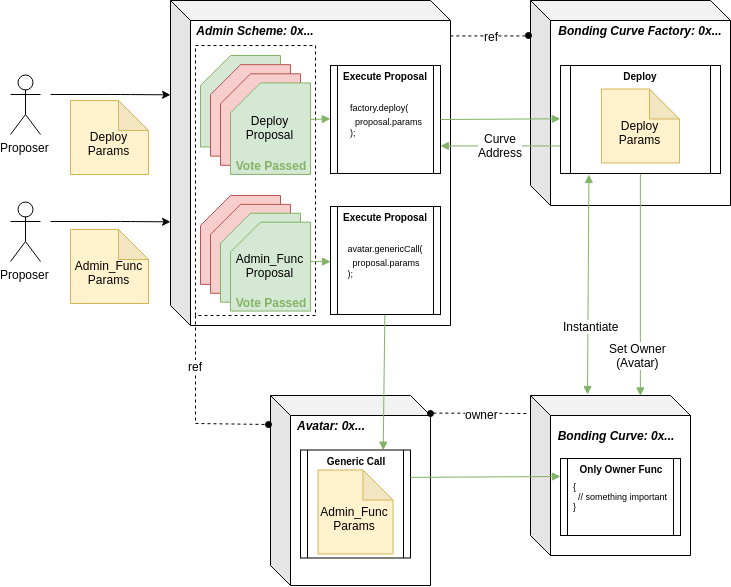

The diagram above was exported from draw.io. Its source (the exported page's mxGraphModel, read from the mxfile embedded in the PNG):
<mxGraphModel dx="963" dy="731" grid="1" gridSize="10" guides="1" tooltips="1" connect="1" arrows="1" fold="1" page="1" pageScale="1" pageWidth="850" pageHeight="1100" math="0" shadow="0">
  <root>
    <mxCell id="0" />
    <mxCell id="1" parent="0" />
    <mxCell id="TyNcwg9LXT4gGiC0UFNW-3" value="Proposer&lt;br&gt;" style="shape=umlActor;verticalLabelPosition=bottom;labelBackgroundColor=#ffffff;verticalAlign=top;html=1;outlineConnect=0;" parent="1" vertex="1">
      <mxGeometry x="60" y="159" width="30" height="60" as="geometry" />
    </mxCell>
    <mxCell id="TyNcwg9LXT4gGiC0UFNW-6" value="&lt;div style=&quot;text-align: left&quot;&gt;&lt;br&gt;&lt;/div&gt;" style="shape=cube;whiteSpace=wrap;html=1;boundedLbl=1;backgroundOutline=1;darkOpacity=0.05;darkOpacity2=0.1;" parent="1" vertex="1">
      <mxGeometry x="220" y="85" width="280" height="325" as="geometry" />
    </mxCell>
    <mxCell id="c2HobnmIUeBJlBDmDnDJ-11" value="&lt;div style=&quot;text-align: left&quot;&gt;&lt;br&gt;&lt;/div&gt;" style="shape=cube;whiteSpace=wrap;html=1;boundedLbl=1;backgroundOutline=1;darkOpacity=0.05;darkOpacity2=0.1;" vertex="1" parent="1">
      <mxGeometry x="320" y="480" width="160" height="190" as="geometry" />
    </mxCell>
    <mxCell id="c2HobnmIUeBJlBDmDnDJ-1" value="&lt;div style=&quot;text-align: left&quot;&gt;&lt;br&gt;&lt;/div&gt;" style="shape=cube;whiteSpace=wrap;html=1;boundedLbl=1;backgroundOutline=1;darkOpacity=0.05;darkOpacity2=0.1;" vertex="1" parent="1">
      <mxGeometry x="580" y="85" width="200" height="205" as="geometry" />
    </mxCell>
    <mxCell id="TyNcwg9LXT4gGiC0UFNW-7" value="Admin Scheme: 0x..." style="text;html=1;strokeColor=none;fillColor=none;align=center;verticalAlign=middle;whiteSpace=wrap;rounded=0;fontStyle=3" parent="1" vertex="1">
      <mxGeometry x="240" y="105" width="130" height="20" as="geometry" />
    </mxCell>
    <mxCell id="TyNcwg9LXT4gGiC0UFNW-11" value="" style="endArrow=classic;html=1;entryX=0;entryY=0.323;entryDx=0;entryDy=0;entryPerimeter=0;" parent="1" edge="1">
      <mxGeometry width="50" height="50" relative="1" as="geometry">
        <mxPoint x="100" y="179" as="sourcePoint" />
        <mxPoint x="220" y="179.33333333333337" as="targetPoint" />
        <Array as="points">
          <mxPoint x="170" y="179" />
        </Array>
      </mxGeometry>
    </mxCell>
    <mxCell id="TyNcwg9LXT4gGiC0UFNW-12" value="&lt;br&gt;Deploy Params" style="shape=note;whiteSpace=wrap;html=1;backgroundOutline=1;darkOpacity=0.05;labelBackgroundColor=none;labelBorderColor=none;fillColor=#fff2cc;strokeColor=#d6b656;" parent="1" vertex="1">
      <mxGeometry x="120" y="185" width="78" height="74" as="geometry" />
    </mxCell>
    <mxCell id="TyNcwg9LXT4gGiC0UFNW-26" value="Proposer&lt;br&gt;" style="shape=umlActor;verticalLabelPosition=bottom;labelBackgroundColor=#ffffff;verticalAlign=top;html=1;outlineConnect=0;" parent="1" vertex="1">
      <mxGeometry x="60" y="286" width="30" height="60" as="geometry" />
    </mxCell>
    <mxCell id="TyNcwg9LXT4gGiC0UFNW-27" value="" style="endArrow=classic;html=1;entryX=0;entryY=0.323;entryDx=0;entryDy=0;entryPerimeter=0;" parent="1" edge="1">
      <mxGeometry width="50" height="50" relative="1" as="geometry">
        <mxPoint x="100" y="306" as="sourcePoint" />
        <mxPoint x="220" y="306.33333333333337" as="targetPoint" />
        <Array as="points">
          <mxPoint x="170" y="306" />
        </Array>
      </mxGeometry>
    </mxCell>
    <mxCell id="TyNcwg9LXT4gGiC0UFNW-28" value="&lt;br&gt;Admin_Func Params" style="shape=note;whiteSpace=wrap;html=1;backgroundOutline=1;darkOpacity=0.05;fillColor=#fff2cc;strokeColor=#d6b656;" parent="1" vertex="1">
      <mxGeometry x="120" y="314" width="78" height="74" as="geometry" />
    </mxCell>
    <mxCell id="c2HobnmIUeBJlBDmDnDJ-3" value="Bonding Curve Factory: 0x..." style="text;html=1;strokeColor=none;fillColor=none;align=center;verticalAlign=middle;whiteSpace=wrap;rounded=0;fontStyle=3" vertex="1" parent="1">
      <mxGeometry x="600" y="105" width="180" height="20" as="geometry" />
    </mxCell>
    <mxCell id="c2HobnmIUeBJlBDmDnDJ-15" value="Avatar: 0x..." style="text;html=1;strokeColor=none;fillColor=none;align=center;verticalAlign=middle;whiteSpace=wrap;rounded=0;fontStyle=3" vertex="1" parent="1">
      <mxGeometry x="340" y="500" width="80" height="20" as="geometry" />
    </mxCell>
    <mxCell id="c2HobnmIUeBJlBDmDnDJ-22" value="" style="rounded=0;orthogonalLoop=1;jettySize=auto;html=1;endArrow=oval;endFill=1;exitX=1;exitY=0.109;exitDx=0;exitDy=0;exitPerimeter=0;startArrow=none;startFill=0;entryX=-0.01;entryY=0.172;entryDx=0;entryDy=0;entryPerimeter=0;fillColor=#f5f5f5;strokeColor=#000000;dashed=1;" edge="1" parent="1" source="TyNcwg9LXT4gGiC0UFNW-6" target="c2HobnmIUeBJlBDmDnDJ-1">
      <mxGeometry relative="1" as="geometry">
        <mxPoint x="530" y="110" as="sourcePoint" />
        <mxPoint x="560" y="117" as="targetPoint" />
      </mxGeometry>
    </mxCell>
    <mxCell id="c2HobnmIUeBJlBDmDnDJ-55" value="ref" style="text;html=1;resizable=0;points=[];align=center;verticalAlign=middle;labelBackgroundColor=#ffffff;" vertex="1" connectable="0" parent="c2HobnmIUeBJlBDmDnDJ-22">
      <mxGeometry x="0.2258" relative="1" as="geometry">
        <mxPoint x="-8" y="-0.5" as="offset" />
      </mxGeometry>
    </mxCell>
    <mxCell id="c2HobnmIUeBJlBDmDnDJ-23" value="&lt;div style=&quot;text-align: left&quot;&gt;&lt;span style=&quot;font-size: 9px&quot;&gt;factory.deploy(&lt;br&gt;&amp;nbsp; proposal.params&lt;/span&gt;&lt;/div&gt;&lt;font style=&quot;font-size: 9px&quot;&gt;&lt;div style=&quot;text-align: left&quot;&gt;&lt;span&gt;);&lt;/span&gt;&lt;/div&gt;&lt;/font&gt;" style="shape=process;whiteSpace=wrap;html=1;backgroundOutline=1;labelBackgroundColor=none;size=0.05999999999999943;" vertex="1" parent="1">
      <mxGeometry x="380" y="150" width="110" height="108" as="geometry" />
    </mxCell>
    <mxCell id="c2HobnmIUeBJlBDmDnDJ-28" value="&lt;span style=&quot;font-style: normal&quot;&gt;&lt;font style=&quot;font-size: 10px&quot;&gt;Execute Proposal&lt;/font&gt;&lt;/span&gt;" style="text;html=1;strokeColor=none;fillColor=none;align=center;verticalAlign=middle;whiteSpace=wrap;rounded=0;fontStyle=3" vertex="1" parent="1">
      <mxGeometry x="380" y="150" width="110" height="20" as="geometry" />
    </mxCell>
    <mxCell id="c2HobnmIUeBJlBDmDnDJ-43" style="edgeStyle=none;rounded=0;orthogonalLoop=1;jettySize=auto;html=1;entryX=0.75;entryY=0;entryDx=0;entryDy=0;startArrow=none;startFill=0;endArrow=block;endFill=1;strokeColor=#82b366;fillColor=#d5e8d4;" edge="1" parent="1" source="c2HobnmIUeBJlBDmDnDJ-31" target="c2HobnmIUeBJlBDmDnDJ-35">
      <mxGeometry relative="1" as="geometry" />
    </mxCell>
    <mxCell id="c2HobnmIUeBJlBDmDnDJ-31" value="&lt;div style=&quot;text-align: left&quot;&gt;&lt;span style=&quot;font-size: 9px&quot;&gt;avatar.genericCall(&lt;br&gt;&amp;nbsp; proposal.params&lt;/span&gt;&lt;/div&gt;&lt;font style=&quot;font-size: 9px&quot;&gt;&lt;div style=&quot;text-align: left&quot;&gt;&lt;span&gt;);&lt;/span&gt;&lt;/div&gt;&lt;/font&gt;" style="shape=process;whiteSpace=wrap;html=1;backgroundOutline=1;labelBackgroundColor=none;size=0.05999999999999943;" vertex="1" parent="1">
      <mxGeometry x="380" y="291" width="110" height="108" as="geometry" />
    </mxCell>
    <mxCell id="c2HobnmIUeBJlBDmDnDJ-32" value="&lt;span style=&quot;font-style: normal&quot;&gt;&lt;font style=&quot;font-size: 10px&quot;&gt;Execute Proposal&lt;/font&gt;&lt;/span&gt;" style="text;html=1;strokeColor=none;fillColor=none;align=center;verticalAlign=middle;whiteSpace=wrap;rounded=0;fontStyle=3" vertex="1" parent="1">
      <mxGeometry x="380" y="291" width="110" height="20" as="geometry" />
    </mxCell>
    <mxCell id="c2HobnmIUeBJlBDmDnDJ-34" value="" style="shape=process;whiteSpace=wrap;html=1;backgroundOutline=1;labelBackgroundColor=none;size=0.05999999999999943;" vertex="1" parent="1">
      <mxGeometry x="350" y="534.5" width="110" height="108" as="geometry" />
    </mxCell>
    <mxCell id="c2HobnmIUeBJlBDmDnDJ-35" value="&lt;span style=&quot;font-style: normal&quot;&gt;&lt;font style=&quot;font-size: 10px&quot;&gt;Generic Call&lt;/font&gt;&lt;/span&gt;" style="text;html=1;strokeColor=none;fillColor=none;align=center;verticalAlign=middle;whiteSpace=wrap;rounded=0;fontStyle=3" vertex="1" parent="1">
      <mxGeometry x="350" y="534.5" width="110" height="20" as="geometry" />
    </mxCell>
    <mxCell id="c2HobnmIUeBJlBDmDnDJ-36" value="&lt;div style=&quot;text-align: left&quot;&gt;&lt;br&gt;&lt;/div&gt;" style="shape=cube;whiteSpace=wrap;html=1;boundedLbl=1;backgroundOutline=1;darkOpacity=0.05;darkOpacity2=0.1;" vertex="1" parent="1">
      <mxGeometry x="580" y="480" width="160" height="160" as="geometry" />
    </mxCell>
    <mxCell id="c2HobnmIUeBJlBDmDnDJ-37" value="Bonding Curve: 0x..." style="text;html=1;strokeColor=none;fillColor=none;align=center;verticalAlign=middle;whiteSpace=wrap;rounded=0;fontStyle=3" vertex="1" parent="1">
      <mxGeometry x="600" y="510" width="130" height="20" as="geometry" />
    </mxCell>
    <mxCell id="c2HobnmIUeBJlBDmDnDJ-38" value="" style="orthogonalLoop=1;jettySize=auto;html=1;endArrow=none;endFill=0;startArrow=oval;startFill=1;fillColor=#d5e8d4;strokeColor=#000000;rounded=0;dashed=1;exitX=1.001;exitY=0.094;exitDx=0;exitDy=0;exitPerimeter=0;" edge="1" parent="1" source="c2HobnmIUeBJlBDmDnDJ-11">
      <mxGeometry relative="1" as="geometry">
        <mxPoint x="540" y="510" as="sourcePoint" />
        <mxPoint x="578" y="498" as="targetPoint" />
      </mxGeometry>
    </mxCell>
    <mxCell id="c2HobnmIUeBJlBDmDnDJ-39" value="owner" style="text;html=1;resizable=0;points=[];align=center;verticalAlign=middle;labelBackgroundColor=#ffffff;" vertex="1" connectable="0" parent="c2HobnmIUeBJlBDmDnDJ-38">
      <mxGeometry x="0.0403" relative="1" as="geometry">
        <mxPoint as="offset" />
      </mxGeometry>
    </mxCell>
    <mxCell id="c2HobnmIUeBJlBDmDnDJ-40" style="edgeStyle=none;rounded=0;orthogonalLoop=1;jettySize=auto;html=1;entryX=0;entryY=0.5;entryDx=0;entryDy=0;startArrow=none;startFill=0;endArrow=block;endFill=1;strokeColor=#82b366;fillColor=#d5e8d4;" edge="1" parent="1" target="c2HobnmIUeBJlBDmDnDJ-48">
      <mxGeometry relative="1" as="geometry">
        <mxPoint x="490" y="204" as="sourcePoint" />
        <mxPoint x="510.3333333333335" y="203.66666666666674" as="targetPoint" />
      </mxGeometry>
    </mxCell>
    <mxCell id="c2HobnmIUeBJlBDmDnDJ-44" value="&lt;br&gt;Admin_Func Params" style="shape=note;whiteSpace=wrap;html=1;backgroundOutline=1;darkOpacity=0.05;fillColor=#fff2cc;strokeColor=#d6b656;" vertex="1" parent="1">
      <mxGeometry x="367.5" y="554.5" width="75" height="84" as="geometry" />
    </mxCell>
    <mxCell id="c2HobnmIUeBJlBDmDnDJ-45" style="edgeStyle=none;rounded=0;orthogonalLoop=1;jettySize=auto;html=1;exitX=1;exitY=0.25;exitDx=0;exitDy=0;startArrow=none;startFill=0;endArrow=block;endFill=1;strokeColor=#82b366;fillColor=#d5e8d4;" edge="1" parent="1" source="c2HobnmIUeBJlBDmDnDJ-34">
      <mxGeometry relative="1" as="geometry">
        <mxPoint x="610" y="561" as="targetPoint" />
      </mxGeometry>
    </mxCell>
    <mxCell id="c2HobnmIUeBJlBDmDnDJ-46" value="&lt;div style=&quot;text-align: left ; font-size: 9px&quot;&gt;&lt;span&gt;&lt;font style=&quot;font-size: 9px&quot;&gt;{&lt;/font&gt;&lt;/span&gt;&lt;/div&gt;&lt;div style=&quot;text-align: left ; font-size: 9px&quot;&gt;&lt;span&gt;&lt;font style=&quot;font-size: 9px&quot;&gt;&amp;nbsp; // something important&lt;/font&gt;&lt;/span&gt;&lt;/div&gt;&lt;div style=&quot;text-align: left ; font-size: 9px&quot;&gt;&lt;span&gt;&lt;font style=&quot;font-size: 9px&quot;&gt;}&lt;/font&gt;&lt;/span&gt;&lt;/div&gt;" style="shape=process;whiteSpace=wrap;html=1;backgroundOutline=1;labelBackgroundColor=none;size=0.05999999999999943;" vertex="1" parent="1">
      <mxGeometry x="610" y="543" width="120" height="77" as="geometry" />
    </mxCell>
    <mxCell id="c2HobnmIUeBJlBDmDnDJ-47" value="&lt;span style=&quot;font-size: 10px ; font-style: normal&quot;&gt;Only Owner Func&lt;/span&gt;" style="text;html=1;strokeColor=none;fillColor=none;align=center;verticalAlign=middle;whiteSpace=wrap;rounded=0;fontStyle=3" vertex="1" parent="1">
      <mxGeometry x="610" y="543" width="120" height="20" as="geometry" />
    </mxCell>
    <mxCell id="c2HobnmIUeBJlBDmDnDJ-51" style="edgeStyle=none;rounded=0;orthogonalLoop=1;jettySize=auto;html=1;exitX=0.175;exitY=1.003;exitDx=0;exitDy=0;startArrow=block;startFill=1;endArrow=block;endFill=1;strokeColor=#82b366;fillColor=#d5e8d4;exitPerimeter=0;" edge="1" parent="1" source="c2HobnmIUeBJlBDmDnDJ-48">
      <mxGeometry relative="1" as="geometry">
        <mxPoint x="637" y="479" as="targetPoint" />
        <Array as="points">
          <mxPoint x="638" y="320" />
        </Array>
      </mxGeometry>
    </mxCell>
    <mxCell id="c2HobnmIUeBJlBDmDnDJ-52" value="Instantiate&lt;br&gt;" style="text;html=1;resizable=0;points=[];align=center;verticalAlign=middle;labelBackgroundColor=#ffffff;" vertex="1" connectable="0" parent="c2HobnmIUeBJlBDmDnDJ-51">
      <mxGeometry x="-0.1203" y="-2" relative="1" as="geometry">
        <mxPoint x="4.5" y="54" as="offset" />
      </mxGeometry>
    </mxCell>
    <mxCell id="c2HobnmIUeBJlBDmDnDJ-53" style="edgeStyle=none;rounded=0;orthogonalLoop=1;jettySize=auto;html=1;exitX=0;exitY=0.75;exitDx=0;exitDy=0;entryX=1;entryY=0.75;entryDx=0;entryDy=0;startArrow=none;startFill=0;endArrow=block;endFill=1;strokeColor=#82b366;fillColor=#d5e8d4;" edge="1" parent="1" source="c2HobnmIUeBJlBDmDnDJ-48" target="c2HobnmIUeBJlBDmDnDJ-23">
      <mxGeometry relative="1" as="geometry" />
    </mxCell>
    <mxCell id="c2HobnmIUeBJlBDmDnDJ-54" value="Curve&lt;br&gt;Address" style="text;html=1;resizable=0;points=[];align=center;verticalAlign=middle;labelBackgroundColor=#ffffff;" vertex="1" connectable="0" parent="c2HobnmIUeBJlBDmDnDJ-53">
      <mxGeometry x="-0.1528" y="-2" relative="1" as="geometry">
        <mxPoint x="-9.5" y="1" as="offset" />
      </mxGeometry>
    </mxCell>
    <mxCell id="c2HobnmIUeBJlBDmDnDJ-57" style="edgeStyle=none;rounded=0;orthogonalLoop=1;jettySize=auto;html=1;exitX=0.5;exitY=1;exitDx=0;exitDy=0;startArrow=none;startFill=0;endArrow=block;endFill=1;strokeColor=#82b366;fillColor=#d5e8d4;entryX=0.685;entryY=0.002;entryDx=0;entryDy=0;entryPerimeter=0;" edge="1" parent="1" source="c2HobnmIUeBJlBDmDnDJ-48" target="c2HobnmIUeBJlBDmDnDJ-36">
      <mxGeometry relative="1" as="geometry">
        <mxPoint x="693" y="480" as="targetPoint" />
      </mxGeometry>
    </mxCell>
    <mxCell id="c2HobnmIUeBJlBDmDnDJ-58" value="Set Owner&lt;br&gt;(Avatar)" style="text;html=1;resizable=0;points=[];align=center;verticalAlign=middle;labelBackgroundColor=#ffffff;" vertex="1" connectable="0" parent="c2HobnmIUeBJlBDmDnDJ-57">
      <mxGeometry x="-0.118" y="-1" relative="1" as="geometry">
        <mxPoint x="-2" y="83.5" as="offset" />
      </mxGeometry>
    </mxCell>
    <mxCell id="c2HobnmIUeBJlBDmDnDJ-48" value="" style="shape=process;whiteSpace=wrap;html=1;backgroundOutline=1;labelBackgroundColor=none;size=0.05999999999999943;" vertex="1" parent="1">
      <mxGeometry x="610" y="150" width="160" height="108" as="geometry" />
    </mxCell>
    <mxCell id="c2HobnmIUeBJlBDmDnDJ-49" value="&lt;span style=&quot;font-style: normal&quot;&gt;&lt;font style=&quot;font-size: 10px&quot;&gt;Deploy&lt;/font&gt;&lt;/span&gt;" style="text;html=1;strokeColor=none;fillColor=none;align=center;verticalAlign=middle;whiteSpace=wrap;rounded=0;fontStyle=3" vertex="1" parent="1">
      <mxGeometry x="610" y="150" width="160" height="20" as="geometry" />
    </mxCell>
    <mxCell id="c2HobnmIUeBJlBDmDnDJ-50" value="&lt;br&gt;Deploy Params" style="shape=note;whiteSpace=wrap;html=1;backgroundOutline=1;darkOpacity=0.05;labelBackgroundColor=none;labelBorderColor=none;fillColor=#fff2cc;strokeColor=#d6b656;" vertex="1" parent="1">
      <mxGeometry x="651" y="173.5" width="78" height="74" as="geometry" />
    </mxCell>
    <mxCell id="c2HobnmIUeBJlBDmDnDJ-61" style="edgeStyle=none;rounded=0;orthogonalLoop=1;jettySize=auto;html=1;entryX=-0.006;entryY=0.149;entryDx=0;entryDy=0;entryPerimeter=0;startArrow=none;startFill=0;endArrow=oval;endFill=1;strokeColor=#000000;dashed=1;" edge="1" parent="1" target="c2HobnmIUeBJlBDmDnDJ-11">
      <mxGeometry relative="1" as="geometry">
        <mxPoint x="245" y="400" as="sourcePoint" />
        <Array as="points">
          <mxPoint x="245" y="508" />
        </Array>
      </mxGeometry>
    </mxCell>
    <mxCell id="c2HobnmIUeBJlBDmDnDJ-62" value="ref" style="text;html=1;resizable=0;points=[];align=center;verticalAlign=middle;labelBackgroundColor=#ffffff;" vertex="1" connectable="0" parent="c2HobnmIUeBJlBDmDnDJ-61">
      <mxGeometry x="-0.4481" y="-1" relative="1" as="geometry">
        <mxPoint as="offset" />
      </mxGeometry>
    </mxCell>
    <mxCell id="c2HobnmIUeBJlBDmDnDJ-63" value="" style="group" vertex="1" connectable="0" parent="1">
      <mxGeometry x="245" y="130" width="120" height="270" as="geometry" />
    </mxCell>
    <mxCell id="c2HobnmIUeBJlBDmDnDJ-59" value="" style="rounded=0;whiteSpace=wrap;html=1;labelBackgroundColor=none;dashed=1;" vertex="1" parent="c2HobnmIUeBJlBDmDnDJ-63">
      <mxGeometry width="120" height="270" as="geometry" />
    </mxCell>
    <mxCell id="TyNcwg9LXT4gGiC0UFNW-18" value="" style="group;" parent="c2HobnmIUeBJlBDmDnDJ-63" vertex="1" connectable="0">
      <mxGeometry x="5" y="10" width="115" height="161" as="geometry" />
    </mxCell>
    <mxCell id="TyNcwg9LXT4gGiC0UFNW-14" value="Proposal" style="shape=card;whiteSpace=wrap;html=1;fillColor=#d5e8d4;strokeColor=#82b366;" parent="TyNcwg9LXT4gGiC0UFNW-18" vertex="1">
      <mxGeometry width="80" height="91.47727272727273" as="geometry" />
    </mxCell>
    <mxCell id="TyNcwg9LXT4gGiC0UFNW-15" value="Proposal" style="shape=card;whiteSpace=wrap;html=1;fillColor=#f8cecc;strokeColor=#b85450;" parent="TyNcwg9LXT4gGiC0UFNW-18" vertex="1">
      <mxGeometry x="10" y="9.147727272727273" width="80" height="91.47727272727273" as="geometry" />
    </mxCell>
    <mxCell id="TyNcwg9LXT4gGiC0UFNW-16" value="Proposal" style="shape=card;whiteSpace=wrap;html=1;fillColor=#f8cecc;strokeColor=#b85450;" parent="TyNcwg9LXT4gGiC0UFNW-18" vertex="1">
      <mxGeometry x="20" y="18.295454545454547" width="80" height="91.47727272727273" as="geometry" />
    </mxCell>
    <mxCell id="TyNcwg9LXT4gGiC0UFNW-17" value="Deploy Proposal" style="shape=card;whiteSpace=wrap;html=1;fillColor=#d5e8d4;strokeColor=#82b366;" parent="TyNcwg9LXT4gGiC0UFNW-18" vertex="1">
      <mxGeometry x="30" y="27.44318181818182" width="80" height="91.47727272727273" as="geometry" />
    </mxCell>
    <mxCell id="c2HobnmIUeBJlBDmDnDJ-9" value="&lt;b&gt;&lt;font color=&quot;#82b366&quot;&gt;Vote Passed&lt;/font&gt;&lt;/b&gt;" style="text;html=1;strokeColor=none;fillColor=none;align=center;verticalAlign=middle;whiteSpace=wrap;rounded=0;labelBackgroundColor=none;" vertex="1" parent="TyNcwg9LXT4gGiC0UFNW-18">
      <mxGeometry x="30" y="100.625" width="80" height="18.295454545454547" as="geometry" />
    </mxCell>
    <mxCell id="TyNcwg9LXT4gGiC0UFNW-19" value="" style="group" parent="c2HobnmIUeBJlBDmDnDJ-63" vertex="1" connectable="0">
      <mxGeometry x="5" y="150" width="115" height="120" as="geometry" />
    </mxCell>
    <mxCell id="TyNcwg9LXT4gGiC0UFNW-20" value="Proposal" style="shape=card;whiteSpace=wrap;html=1;fillColor=#f8cecc;strokeColor=#b85450;" parent="TyNcwg9LXT4gGiC0UFNW-19" vertex="1">
      <mxGeometry width="80" height="88.88888888888889" as="geometry" />
    </mxCell>
    <mxCell id="TyNcwg9LXT4gGiC0UFNW-21" value="Proposal" style="shape=card;whiteSpace=wrap;html=1;fillColor=#f8cecc;strokeColor=#b85450;" parent="TyNcwg9LXT4gGiC0UFNW-19" vertex="1">
      <mxGeometry x="10" y="8.88888888888889" width="80" height="88.88888888888889" as="geometry" />
    </mxCell>
    <mxCell id="TyNcwg9LXT4gGiC0UFNW-22" value="Proposal" style="shape=card;whiteSpace=wrap;html=1;fillColor=#d5e8d4;strokeColor=#82b366;" parent="TyNcwg9LXT4gGiC0UFNW-19" vertex="1">
      <mxGeometry x="20" y="17.77777777777778" width="80" height="88.88888888888889" as="geometry" />
    </mxCell>
    <mxCell id="TyNcwg9LXT4gGiC0UFNW-23" value="Admin_Func Proposal" style="shape=card;whiteSpace=wrap;html=1;fillColor=#d5e8d4;strokeColor=#82b366;" parent="TyNcwg9LXT4gGiC0UFNW-19" vertex="1">
      <mxGeometry x="30" y="26.666666666666664" width="80" height="88.88888888888889" as="geometry" />
    </mxCell>
    <mxCell id="c2HobnmIUeBJlBDmDnDJ-10" value="&lt;b&gt;&lt;font color=&quot;#82b366&quot;&gt;Vote Passed&lt;/font&gt;&lt;/b&gt;" style="text;html=1;strokeColor=none;fillColor=none;align=center;verticalAlign=middle;whiteSpace=wrap;rounded=0;labelBackgroundColor=none;" vertex="1" parent="TyNcwg9LXT4gGiC0UFNW-19">
      <mxGeometry x="30" y="97.77777777777777" width="80" height="17.77777777777778" as="geometry" />
    </mxCell>
    <mxCell id="c2HobnmIUeBJlBDmDnDJ-30" style="edgeStyle=none;rounded=0;orthogonalLoop=1;jettySize=auto;html=1;entryX=0;entryY=0.5;entryDx=0;entryDy=0;startArrow=none;startFill=0;endArrow=block;endFill=1;strokeColor=#82b366;fillColor=#d5e8d4;" edge="1" parent="1" target="c2HobnmIUeBJlBDmDnDJ-23">
      <mxGeometry relative="1" as="geometry">
        <mxPoint x="360" y="204" as="sourcePoint" />
      </mxGeometry>
    </mxCell>
    <mxCell id="c2HobnmIUeBJlBDmDnDJ-33" style="edgeStyle=none;rounded=0;orthogonalLoop=1;jettySize=auto;html=1;entryX=0;entryY=0.5;entryDx=0;entryDy=0;startArrow=none;startFill=0;endArrow=block;endFill=1;strokeColor=#82b366;fillColor=#d5e8d4;" edge="1" parent="1">
      <mxGeometry relative="1" as="geometry">
        <mxPoint x="360" y="346" as="sourcePoint" />
        <mxPoint x="380.1724137931035" y="346.2068965517242" as="targetPoint" />
      </mxGeometry>
    </mxCell>
  </root>
</mxGraphModel>